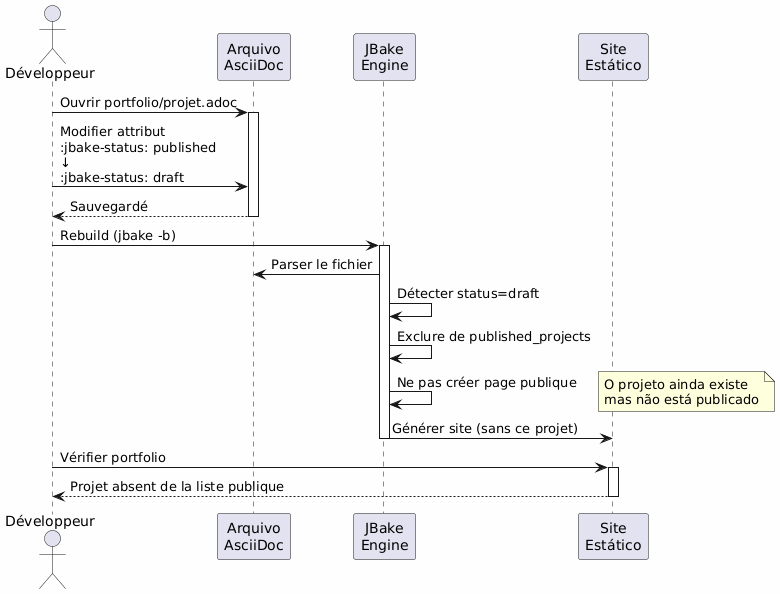

The diagram above was rendered by PlantUML. Its source (embedded in the PNG):
@startuml
skinparam backgroundColor #FEFEFE
actor Développeur as dev
participant "Arquivo\nAsciiDoc" as file
participant "JBake\nEngine" as jbake
participant "Site\nEstático" as site

dev -> file : Ouvrir portfolio/projet.adoc
activate file

dev -> file : Modifier attribut\n:jbake-status: published\n↓\n:jbake-status: draft

file --> dev : Sauvegardé
deactivate file

dev -> jbake : Rebuild (jbake -b)
activate jbake
jbake -> file : Parser le fichier
jbake -> jbake : Détecter status=draft
jbake -> jbake : Exclure de published_projects
jbake -> jbake : Ne pas créer page publique
note right
O projeto ainda existe
mas não está publicado
end note
jbake -> site : Générer site (sans ce projet)
deactivate jbake

dev -> site : Vérifier portfolio
activate site
site --> dev : Projet absent de la liste publique
deactivate site
@enduml